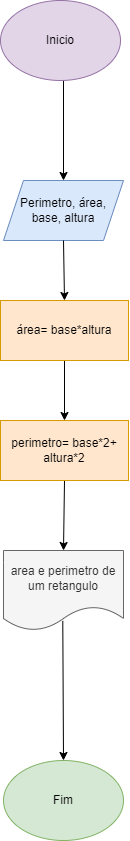

The diagram above was exported from draw.io. Its source (the exported page's mxGraphModel, read from the mxfile embedded in the PNG):
<mxGraphModel dx="756" dy="448" grid="1" gridSize="10" guides="1" tooltips="1" connect="1" arrows="1" fold="1" page="1" pageScale="1" pageWidth="827" pageHeight="1169" math="0" shadow="0">
  <root>
    <mxCell id="0" />
    <mxCell id="1" parent="0" />
    <mxCell id="hC8pPEpWfoox0PD2YqNX-2" value="Perimetro, área, base, altura" style="shape=parallelogram;perimeter=parallelogramPerimeter;whiteSpace=wrap;html=1;fixedSize=1;fillColor=#dae8fc;strokeColor=#6c8ebf;" vertex="1" parent="1">
      <mxGeometry x="353" y="250" width="120" height="60" as="geometry" />
    </mxCell>
    <mxCell id="hC8pPEpWfoox0PD2YqNX-5" value="area e perimetro de um retangulo" style="shape=document;whiteSpace=wrap;html=1;boundedLbl=1;fillColor=#f5f5f5;strokeColor=#666666;fontColor=#333333;" vertex="1" parent="1">
      <mxGeometry x="353" y="620" width="120" height="80" as="geometry" />
    </mxCell>
    <mxCell id="hC8pPEpWfoox0PD2YqNX-6" value="" style="endArrow=classic;html=1;rounded=0;exitX=0.5;exitY=1;exitDx=0;exitDy=0;entryX=0.5;entryY=0;entryDx=0;entryDy=0;" edge="1" parent="1" target="hC8pPEpWfoox0PD2YqNX-2">
      <mxGeometry width="50" height="50" relative="1" as="geometry">
        <mxPoint x="413" y="140" as="sourcePoint" />
        <mxPoint x="460" y="200" as="targetPoint" />
        <Array as="points" />
      </mxGeometry>
    </mxCell>
    <mxCell id="hC8pPEpWfoox0PD2YqNX-7" value="" style="endArrow=classic;html=1;rounded=0;exitX=0.5;exitY=1;exitDx=0;exitDy=0;entryX=0.5;entryY=0;entryDx=0;entryDy=0;" edge="1" parent="1" source="hC8pPEpWfoox0PD2YqNX-2">
      <mxGeometry width="50" height="50" relative="1" as="geometry">
        <mxPoint x="440" y="420" as="sourcePoint" />
        <mxPoint x="414" y="370" as="targetPoint" />
      </mxGeometry>
    </mxCell>
    <mxCell id="hC8pPEpWfoox0PD2YqNX-8" value="" style="endArrow=classic;html=1;rounded=0;exitX=0.5;exitY=1;exitDx=0;exitDy=0;entryX=0.5;entryY=0;entryDx=0;entryDy=0;" edge="1" parent="1">
      <mxGeometry width="50" height="50" relative="1" as="geometry">
        <mxPoint x="414" y="430" as="sourcePoint" />
        <mxPoint x="414" y="490" as="targetPoint" />
      </mxGeometry>
    </mxCell>
    <mxCell id="hC8pPEpWfoox0PD2YqNX-9" value="" style="endArrow=classic;html=1;rounded=0;entryX=0.5;entryY=0;entryDx=0;entryDy=0;exitX=0.494;exitY=0.88;exitDx=0;exitDy=0;exitPerimeter=0;" edge="1" parent="1" source="hC8pPEpWfoox0PD2YqNX-5" target="hC8pPEpWfoox0PD2YqNX-11">
      <mxGeometry width="50" height="50" relative="1" as="geometry">
        <mxPoint x="420" y="710" as="sourcePoint" />
        <mxPoint x="500" y="750" as="targetPoint" />
        <Array as="points" />
      </mxGeometry>
    </mxCell>
    <mxCell id="hC8pPEpWfoox0PD2YqNX-10" value="Inicio" style="ellipse;whiteSpace=wrap;html=1;fillColor=#e1d5e7;strokeColor=#9673a6;" vertex="1" parent="1">
      <mxGeometry x="350" y="70" width="120" height="80" as="geometry" />
    </mxCell>
    <mxCell id="hC8pPEpWfoox0PD2YqNX-11" value="Fim" style="ellipse;whiteSpace=wrap;html=1;fillColor=#d5e8d4;strokeColor=#82b366;" vertex="1" parent="1">
      <mxGeometry x="353" y="830" width="120" height="80" as="geometry" />
    </mxCell>
    <mxCell id="hC8pPEpWfoox0PD2YqNX-13" value="" style="endArrow=classic;html=1;rounded=0;entryX=0.5;entryY=0;entryDx=0;entryDy=0;exitX=0.5;exitY=1;exitDx=0;exitDy=0;" edge="1" parent="1" target="hC8pPEpWfoox0PD2YqNX-5">
      <mxGeometry width="50" height="50" relative="1" as="geometry">
        <mxPoint x="414" y="550" as="sourcePoint" />
        <mxPoint x="500" y="500" as="targetPoint" />
      </mxGeometry>
    </mxCell>
    <mxCell id="hC8pPEpWfoox0PD2YqNX-15" value="perimetro= base*2+ altura*2" style="rounded=0;whiteSpace=wrap;html=1;fillColor=#ffe6cc;strokeColor=#d79b00;" vertex="1" parent="1">
      <mxGeometry x="350" y="490" width="128" height="60" as="geometry" />
    </mxCell>
    <mxCell id="hC8pPEpWfoox0PD2YqNX-16" value="área= base*altura" style="rounded=0;whiteSpace=wrap;html=1;fillColor=#ffe6cc;strokeColor=#d79b00;" vertex="1" parent="1">
      <mxGeometry x="350" y="370" width="128" height="60" as="geometry" />
    </mxCell>
  </root>
</mxGraphModel>